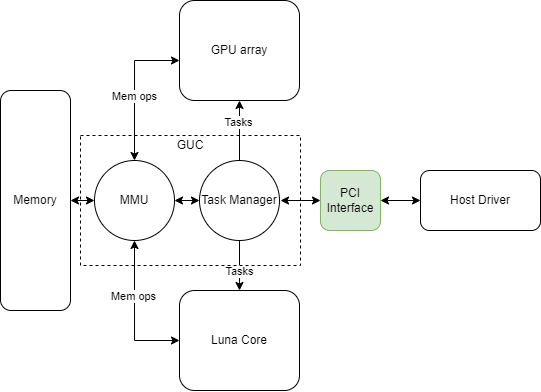

The diagram above was exported from draw.io. Its source (the exported page's mxGraphModel, read from the mxfile embedded in the PNG):
<mxGraphModel dx="815" dy="576" grid="1" gridSize="10" guides="1" tooltips="1" connect="1" arrows="1" fold="1" page="1" pageScale="1" pageWidth="827" pageHeight="1169" math="0" shadow="0">
  <root>
    <mxCell id="0" />
    <mxCell id="1" parent="0" />
    <mxCell id="kLyw-4zQMVHAZBVrrJGV-1" value="GPU array" style="rounded=1;whiteSpace=wrap;html=1;" vertex="1" parent="1">
      <mxGeometry x="289" y="320" width="120" height="100" as="geometry" />
    </mxCell>
    <mxCell id="kLyw-4zQMVHAZBVrrJGV-3" value="Memory" style="rounded=1;whiteSpace=wrap;html=1;" vertex="1" parent="1">
      <mxGeometry x="110" y="410" width="70" height="220" as="geometry" />
    </mxCell>
    <mxCell id="kLyw-4zQMVHAZBVrrJGV-6" style="edgeStyle=none;rounded=0;orthogonalLoop=1;jettySize=auto;html=1;exitX=0.5;exitY=1;exitDx=0;exitDy=0;entryX=0.5;entryY=0;entryDx=0;entryDy=0;" edge="1" parent="1" source="kLyw-4zQMVHAZBVrrJGV-4" target="kLyw-4zQMVHAZBVrrJGV-5">
      <mxGeometry relative="1" as="geometry" />
    </mxCell>
    <mxCell id="kLyw-4zQMVHAZBVrrJGV-21" value="Tasks" style="edgeLabel;html=1;align=center;verticalAlign=middle;resizable=0;points=[];" vertex="1" connectable="0" parent="kLyw-4zQMVHAZBVrrJGV-6">
      <mxGeometry x="0.2171" relative="1" as="geometry">
        <mxPoint as="offset" />
      </mxGeometry>
    </mxCell>
    <mxCell id="kLyw-4zQMVHAZBVrrJGV-7" style="edgeStyle=none;rounded=0;orthogonalLoop=1;jettySize=auto;html=1;exitX=0.5;exitY=0;exitDx=0;exitDy=0;entryX=0.5;entryY=1;entryDx=0;entryDy=0;" edge="1" parent="1" source="kLyw-4zQMVHAZBVrrJGV-4" target="kLyw-4zQMVHAZBVrrJGV-1">
      <mxGeometry relative="1" as="geometry" />
    </mxCell>
    <mxCell id="kLyw-4zQMVHAZBVrrJGV-20" value="Tasks" style="edgeLabel;html=1;align=center;verticalAlign=middle;resizable=0;points=[];" vertex="1" connectable="0" parent="kLyw-4zQMVHAZBVrrJGV-7">
      <mxGeometry x="0.2905" y="1" relative="1" as="geometry">
        <mxPoint as="offset" />
      </mxGeometry>
    </mxCell>
    <mxCell id="kLyw-4zQMVHAZBVrrJGV-9" style="edgeStyle=none;rounded=0;orthogonalLoop=1;jettySize=auto;html=1;exitX=0;exitY=0.5;exitDx=0;exitDy=0;entryX=1;entryY=0.5;entryDx=0;entryDy=0;startArrow=classic;startFill=1;" edge="1" parent="1" source="kLyw-4zQMVHAZBVrrJGV-4" target="kLyw-4zQMVHAZBVrrJGV-8">
      <mxGeometry relative="1" as="geometry" />
    </mxCell>
    <mxCell id="kLyw-4zQMVHAZBVrrJGV-4" value="Task Manager" style="ellipse;whiteSpace=wrap;html=1;aspect=fixed;" vertex="1" parent="1">
      <mxGeometry x="309" y="480" width="80" height="80" as="geometry" />
    </mxCell>
    <mxCell id="kLyw-4zQMVHAZBVrrJGV-5" value="Luna Core" style="rounded=1;whiteSpace=wrap;html=1;" vertex="1" parent="1">
      <mxGeometry x="289" y="610" width="120" height="100" as="geometry" />
    </mxCell>
    <mxCell id="kLyw-4zQMVHAZBVrrJGV-10" style="edgeStyle=none;rounded=0;orthogonalLoop=1;jettySize=auto;html=1;exitX=0;exitY=0.5;exitDx=0;exitDy=0;entryX=1;entryY=0.5;entryDx=0;entryDy=0;startArrow=classic;startFill=1;" edge="1" parent="1" source="kLyw-4zQMVHAZBVrrJGV-8" target="kLyw-4zQMVHAZBVrrJGV-3">
      <mxGeometry relative="1" as="geometry" />
    </mxCell>
    <mxCell id="kLyw-4zQMVHAZBVrrJGV-11" style="edgeStyle=orthogonalEdgeStyle;rounded=0;orthogonalLoop=1;jettySize=auto;html=1;exitX=0.5;exitY=0;exitDx=0;exitDy=0;entryX=0;entryY=0.6;entryDx=0;entryDy=0;entryPerimeter=0;startArrow=classic;startFill=1;" edge="1" parent="1" source="kLyw-4zQMVHAZBVrrJGV-8" target="kLyw-4zQMVHAZBVrrJGV-1">
      <mxGeometry relative="1" as="geometry" />
    </mxCell>
    <mxCell id="kLyw-4zQMVHAZBVrrJGV-18" value="Mem ops" style="edgeLabel;html=1;align=center;verticalAlign=middle;resizable=0;points=[];" vertex="1" connectable="0" parent="kLyw-4zQMVHAZBVrrJGV-11">
      <mxGeometry x="-0.1143" relative="1" as="geometry">
        <mxPoint as="offset" />
      </mxGeometry>
    </mxCell>
    <mxCell id="kLyw-4zQMVHAZBVrrJGV-12" style="edgeStyle=orthogonalEdgeStyle;rounded=0;orthogonalLoop=1;jettySize=auto;html=1;exitX=0.5;exitY=1;exitDx=0;exitDy=0;entryX=0;entryY=0.5;entryDx=0;entryDy=0;startArrow=classic;startFill=1;" edge="1" parent="1" source="kLyw-4zQMVHAZBVrrJGV-8" target="kLyw-4zQMVHAZBVrrJGV-5">
      <mxGeometry relative="1" as="geometry" />
    </mxCell>
    <mxCell id="kLyw-4zQMVHAZBVrrJGV-19" value="Mem ops" style="edgeLabel;html=1;align=center;verticalAlign=middle;resizable=0;points=[];" vertex="1" connectable="0" parent="kLyw-4zQMVHAZBVrrJGV-12">
      <mxGeometry x="-0.2431" y="-1" relative="1" as="geometry">
        <mxPoint as="offset" />
      </mxGeometry>
    </mxCell>
    <mxCell id="kLyw-4zQMVHAZBVrrJGV-8" value="MMU" style="ellipse;whiteSpace=wrap;html=1;aspect=fixed;" vertex="1" parent="1">
      <mxGeometry x="204" y="480" width="80" height="80" as="geometry" />
    </mxCell>
    <mxCell id="kLyw-4zQMVHAZBVrrJGV-13" value="" style="rounded=0;whiteSpace=wrap;html=1;fillColor=none;dashed=1;" vertex="1" parent="1">
      <mxGeometry x="190" y="455" width="220" height="130" as="geometry" />
    </mxCell>
    <mxCell id="kLyw-4zQMVHAZBVrrJGV-14" value="GUC" style="text;html=1;strokeColor=none;fillColor=none;align=center;verticalAlign=middle;whiteSpace=wrap;rounded=0;dashed=1;" vertex="1" parent="1">
      <mxGeometry x="270" y="450" width="60" height="30" as="geometry" />
    </mxCell>
    <mxCell id="kLyw-4zQMVHAZBVrrJGV-17" style="edgeStyle=orthogonalEdgeStyle;rounded=0;orthogonalLoop=1;jettySize=auto;html=1;exitX=0;exitY=0.5;exitDx=0;exitDy=0;startArrow=classic;startFill=1;" edge="1" parent="1" source="kLyw-4zQMVHAZBVrrJGV-15">
      <mxGeometry relative="1" as="geometry">
        <mxPoint x="390" y="520" as="targetPoint" />
      </mxGeometry>
    </mxCell>
    <mxCell id="kLyw-4zQMVHAZBVrrJGV-15" value="PCI&lt;br&gt;Interface" style="rounded=1;whiteSpace=wrap;html=1;fillColor=#d5e8d4;strokeColor=#82b366;" vertex="1" parent="1">
      <mxGeometry x="430" y="490" width="60" height="60" as="geometry" />
    </mxCell>
    <mxCell id="kLyw-4zQMVHAZBVrrJGV-23" style="edgeStyle=orthogonalEdgeStyle;rounded=0;orthogonalLoop=1;jettySize=auto;html=1;exitX=0;exitY=0.5;exitDx=0;exitDy=0;entryX=1;entryY=0.5;entryDx=0;entryDy=0;startArrow=classic;startFill=1;" edge="1" parent="1" source="kLyw-4zQMVHAZBVrrJGV-22" target="kLyw-4zQMVHAZBVrrJGV-15">
      <mxGeometry relative="1" as="geometry" />
    </mxCell>
    <mxCell id="kLyw-4zQMVHAZBVrrJGV-22" value="Host Driver" style="rounded=1;whiteSpace=wrap;html=1;fillColor=default;" vertex="1" parent="1">
      <mxGeometry x="530" y="490" width="120" height="60" as="geometry" />
    </mxCell>
  </root>
</mxGraphModel>